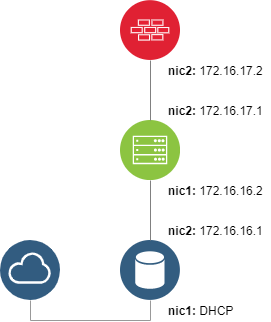

The diagram above was exported from draw.io. Its source (the exported page's mxGraphModel, read from the mxfile embedded in the PNG):
<mxGraphModel dx="868" dy="482" grid="1" gridSize="10" guides="1" tooltips="1" connect="1" arrows="1" fold="1" page="1" pageScale="1" pageWidth="827" pageHeight="1169" math="0" shadow="0">
  <root>
    <mxCell id="0" />
    <mxCell id="1" parent="0" />
    <mxCell id="uX__051B6HQHFLA4gYuC-1" value="" style="aspect=fixed;perimeter=ellipsePerimeter;html=1;align=center;shadow=0;dashed=0;fontColor=#4277BB;labelBackgroundColor=#ffffff;fontSize=12;spacingTop=3;image;image=img/lib/ibm/data/data_services.svg;" vertex="1" parent="1">
      <mxGeometry x="170" y="370" width="60" height="60" as="geometry" />
    </mxCell>
    <mxCell id="uX__051B6HQHFLA4gYuC-7" style="edgeStyle=none;rounded=0;orthogonalLoop=1;jettySize=auto;html=1;exitX=0.5;exitY=1;exitDx=0;exitDy=0;entryX=0.5;entryY=0;entryDx=0;entryDy=0;endArrow=none;endFill=0;strokeColor=#808080;" edge="1" parent="1" source="uX__051B6HQHFLA4gYuC-2" target="uX__051B6HQHFLA4gYuC-1">
      <mxGeometry relative="1" as="geometry" />
    </mxCell>
    <mxCell id="uX__051B6HQHFLA4gYuC-2" value="" style="aspect=fixed;perimeter=ellipsePerimeter;html=1;align=center;shadow=0;dashed=0;fontColor=#4277BB;labelBackgroundColor=#ffffff;fontSize=12;spacingTop=3;image;image=img/lib/ibm/infrastructure/mobile_backend.svg;" vertex="1" parent="1">
      <mxGeometry x="170" y="250" width="60" height="60" as="geometry" />
    </mxCell>
    <mxCell id="uX__051B6HQHFLA4gYuC-6" style="rounded=0;orthogonalLoop=1;jettySize=auto;html=1;exitX=0.5;exitY=1;exitDx=0;exitDy=0;entryX=0.5;entryY=0;entryDx=0;entryDy=0;strokeColor=#808080;endArrow=none;endFill=0;" edge="1" parent="1" source="uX__051B6HQHFLA4gYuC-3" target="uX__051B6HQHFLA4gYuC-2">
      <mxGeometry relative="1" as="geometry" />
    </mxCell>
    <mxCell id="uX__051B6HQHFLA4gYuC-3" value="" style="aspect=fixed;perimeter=ellipsePerimeter;html=1;align=center;shadow=0;dashed=0;fontColor=#4277BB;labelBackgroundColor=#ffffff;fontSize=12;spacingTop=3;image;image=img/lib/ibm/security/firewall.svg;" vertex="1" parent="1">
      <mxGeometry x="170" y="130" width="60" height="60" as="geometry" />
    </mxCell>
    <mxCell id="uX__051B6HQHFLA4gYuC-8" value="&lt;b&gt;nic2: &lt;/b&gt;172.16.16.1" style="text;html=1;resizable=0;autosize=1;align=center;verticalAlign=middle;points=[];fillColor=none;strokeColor=none;rounded=0;" vertex="1" parent="1">
      <mxGeometry x="210" y="350" width="110" height="20" as="geometry" />
    </mxCell>
    <mxCell id="uX__051B6HQHFLA4gYuC-9" value="&lt;b&gt;nic1: &lt;/b&gt;172.16.16.2" style="text;html=1;resizable=0;autosize=1;align=center;verticalAlign=middle;points=[];fillColor=none;strokeColor=none;rounded=0;" vertex="1" parent="1">
      <mxGeometry x="210" y="310" width="110" height="20" as="geometry" />
    </mxCell>
    <mxCell id="uX__051B6HQHFLA4gYuC-10" value="&lt;b&gt;nic2: &lt;/b&gt;172.16.17.1" style="text;html=1;resizable=0;autosize=1;align=center;verticalAlign=middle;points=[];fillColor=none;strokeColor=none;rounded=0;" vertex="1" parent="1">
      <mxGeometry x="210" y="230" width="110" height="20" as="geometry" />
    </mxCell>
    <mxCell id="uX__051B6HQHFLA4gYuC-11" value="&lt;b&gt;nic2: &lt;/b&gt;172.16.17.2" style="text;html=1;resizable=0;autosize=1;align=center;verticalAlign=middle;points=[];fillColor=none;strokeColor=none;rounded=0;" vertex="1" parent="1">
      <mxGeometry x="210" y="190" width="110" height="20" as="geometry" />
    </mxCell>
    <mxCell id="uX__051B6HQHFLA4gYuC-17" style="edgeStyle=orthogonalEdgeStyle;rounded=0;orthogonalLoop=1;jettySize=auto;html=1;exitX=0.5;exitY=1;exitDx=0;exitDy=0;entryX=0.5;entryY=1;entryDx=0;entryDy=0;endArrow=none;endFill=0;strokeColor=#999999;" edge="1" parent="1" source="uX__051B6HQHFLA4gYuC-12" target="uX__051B6HQHFLA4gYuC-1">
      <mxGeometry relative="1" as="geometry" />
    </mxCell>
    <mxCell id="uX__051B6HQHFLA4gYuC-12" value="" style="aspect=fixed;perimeter=ellipsePerimeter;html=1;align=center;shadow=0;dashed=0;fontColor=#4277BB;labelBackgroundColor=#ffffff;fontSize=12;spacingTop=3;image;image=img/lib/ibm/data/cloud.svg;" vertex="1" parent="1">
      <mxGeometry x="50" y="370" width="60" height="60" as="geometry" />
    </mxCell>
    <mxCell id="uX__051B6HQHFLA4gYuC-18" value="&lt;b&gt;nic1: &lt;/b&gt;DHCP" style="text;html=1;resizable=0;autosize=1;align=center;verticalAlign=middle;points=[];fillColor=none;strokeColor=none;rounded=0;" vertex="1" parent="1">
      <mxGeometry x="210" y="430" width="80" height="20" as="geometry" />
    </mxCell>
  </root>
</mxGraphModel>